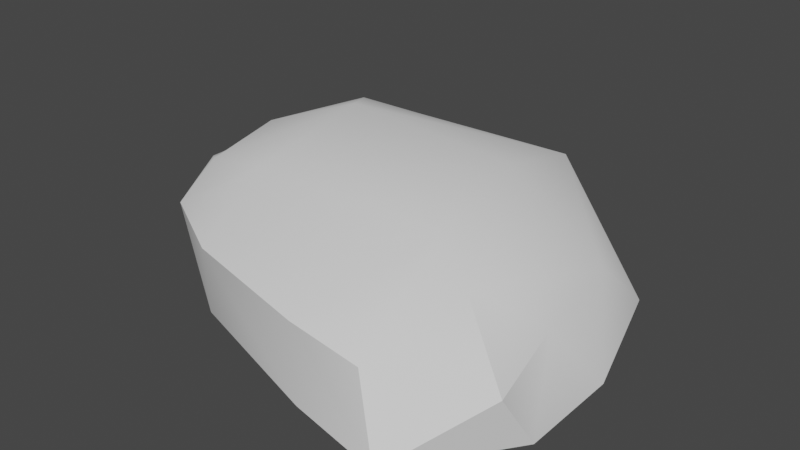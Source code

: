 # Source: RiverRock5.blend  (saved by Blender 2.91.10; exported with 4.5.12 LTS)
import bpy
from mathutils import Matrix  # noqa: F401  (used for matrix-valued properties, if any)

bpy.ops.wm.read_factory_settings(use_empty=True)
scene = bpy.context.scene
scene.name = 'Scene'

# ---- collections
col_collection = bpy.data.collections.new('Collection'); scene.collection.children.link(col_collection)

# ---- node groups
ng_auto_smooth = bpy.data.node_groups.new('Auto Smooth', 'GeometryNodeTree')
_s = ng_auto_smooth.interface.new_socket(name='Geometry', in_out='OUTPUT', socket_type='NodeSocketGeometry')
_s = ng_auto_smooth.interface.new_socket(name='Geometry', in_out='INPUT', socket_type='NodeSocketGeometry')
_s = ng_auto_smooth.interface.new_socket(name='Angle', in_out='INPUT', socket_type='NodeSocketFloat')
_s.subtype = 'ANGLE'
_s.min_value = 0.0
_s.max_value = 3.142
ng_auto_smooth.is_modifier = True
_N = ng_auto_smooth.nodes; _L = ng_auto_smooth.links
n0 = _N.new('NodeGroupOutput'); n0.name = 'Group Output'; n0.location = (480, -100)
n1 = _N.new('NodeGroupInput'); n1.name = 'Group Input'; n1.location = (-420, -300)
n2 = _N.new('NodeGroupInput'); n2.name = 'Group Input.001'; n2.location = (-60, -100)
n3 = _N.new('GeometryNodeSetShadeSmooth'); n3.name = 'Set Shade Smooth'; n3.location = (120, -100)
n3.domain = 'EDGE'
n4 = _N.new('GeometryNodeSetShadeSmooth'); n4.name = 'Set Shade Smooth.001'; n4.location = (300, -100)
n5 = _N.new('GeometryNodeInputMeshEdgeAngle'); n5.name = 'Edge Angle'; n5.location = (-420, -220)
n6 = _N.new('GeometryNodeInputEdgeSmooth'); n6.name = 'Is Edge Smooth'; n6.location = (-60, -160)
n7 = _N.new('GeometryNodeInputShadeSmooth'); n7.name = 'Is Face Smooth'; n7.location = (-240, -340)
n8 = _N.new('FunctionNodeBooleanMath'); n8.name = 'Boolean Math'; n8.location = (-60, -220)
n9 = _N.new('FunctionNodeCompare'); n9.name = 'Compare'; n9.location = (-240, -180)
n9.operation = 'LESS_EQUAL'
_L.new(n5.outputs[0], n9.inputs[0])
_L.new(n4.outputs[0], n0.inputs[0])
_L.new(n1.outputs[1], n9.inputs[1])
_L.new(n9.outputs[0], n8.inputs[0])
_L.new(n7.outputs[0], n8.inputs[1])
_L.new(n2.outputs[0], n3.inputs[0])
_L.new(n6.outputs[0], n3.inputs[1])
_L.new(n3.outputs[0], n4.inputs[0])
_L.new(n8.outputs[0], n3.inputs[2])
n0.is_active_output = True

# ---- world
world_world = bpy.data.worlds.new('World'); scene.world = world_world
world_world.use_nodes = True; world_world.node_tree.nodes.clear()
_N = world_world.node_tree.nodes; _L = world_world.node_tree.links
n0 = _N.new('ShaderNodeOutputWorld'); n0.name = 'World Output'; n0.location = (300, 300)
n1 = _N.new('ShaderNodeBackground'); n1.name = 'Background'; n1.location = (10, 300)
n1.inputs[0].default_value = (0.05088, 0.05088, 0.05088, 1.0)
_L.new(n1.outputs[0], n0.inputs[0])
n0.is_active_output = True
world_world.color = (0.05088, 0.05088, 0.05088)
world_world.use_sun_shadow = False
world_world.sun_shadow_jitter_overblur = 0.0

# ---- meshes
me_cube = bpy.data.meshes.new('Cube')
me_cube.from_pydata([(-0.1155, -0.4128, -1.005), (-0.1303, -0.4809, -0.6234), (-0.1871, 0.6758, -1.0), (-0.04405, 0.6949, -0.4315), (1.0, -0.8962, -1.0), (1.0, -0.9133, -0.6005), (1.0, 1.0, -1.0), (1.0, 1.0, -0.5627), (1.251, -0.3002, -0.395), (0.3388, -0.7564, -0.5868), (0.3059, 0.7072, -0.4339), (1.672, 0.2259, -0.626), (0.0, 1.0, -1.0), (1.665, 0.6071, -0.9563), (0.1529, 1.0, -0.64), (1.296, -0.8594, -0.708), (1.484, -1.0, -1.0), (1.464, -0.4292, -0.5164), (1.843, 0.0, -1.0), (0.3059, -0.3778, -0.3577), (0.1942, -0.6231, -1.017), (1.843, -0.5, -1.0), (1.795, -0.6543, -0.7393), (1.703, -0.2146, -0.7023), (-0.04638, 0.03619, -0.3568), (-0.2574, 0.3596, -0.7833), (-0.2028, 0.01301, -1.003), (-0.1379, 0.7184, -0.7424), (-0.221, 0.2391, -0.5103), (-0.2851, -0.1346, -0.7796), (-0.2288, -0.1817, -0.5179), (-0.05188, -0.3262, -0.4327), (0.3059, 0.2395, -0.2459), (-0.02338, 0.8781, -0.6983), (1.125, 0.3499, -0.3594)], [], [(28, 24, 3), (14, 10, 7), (20, 9, 1), (2, 12, 6, 4, 20, 0, 26), (19, 1, 9), (6, 7, 13), (34, 8, 17, 11), (8, 5, 15, 17), (5, 4, 16, 15), (4, 6, 13, 18, 21, 16), (3, 10, 14), (8, 19, 9, 5), (34, 32, 19, 8), (19, 31, 1), (12, 14, 6), (27, 3, 33), (27, 25, 3), (4, 5, 9, 20), (18, 13, 11), (23, 21, 18), (22, 21, 23), (18, 11, 23), (17, 22, 23), (16, 22, 15), (22, 16, 21), (22, 17, 15), (11, 17, 23), (13, 7, 11), (6, 14, 7), (33, 3, 14), (26, 0, 29), (2, 26, 25), (27, 2, 25), (25, 28, 3), (25, 26, 29), (0, 1, 30, 29), (30, 1, 31), (31, 24, 28, 30), (29, 30, 28, 25), (2, 27, 12), (0, 20, 1), (32, 24, 31, 19), (3, 24, 32), (10, 3, 32), (12, 27, 33), (12, 33, 14), (7, 10, 32, 34), (7, 34, 11)])
me_cube.polygons.foreach_set('use_smooth', [True] * 48)
_uv = me_cube.uv_layers.new(name='UVMap')
_uv.uv.foreach_set('vector', [0.7836, 0.01583, 0.816, 0.07379, 0.6629, 0.03006, 0.5854, 0.05185, 0.6386, 0.1118, 0.531, 0.2535, 0.3733, 0.638, 0.2671, 0.6837, 0.2763, 0.5518, 0.1011, 0.5207, 0.02046, 0.4767, 0.01464, 0.231, 0.4801, 0.22, 0.4178, 0.4195, 0.3679, 0.4968, 0.2639, 0.5207, 0.892, 0.1836, 0.9513, 0.08096, 0.9863, 0.2103, 0.2607, 0.7449, 0.1533, 0.7449, 0.25, 0.5673, 0.674, 0.3271, 0.8169, 0.4006, 0.838, 0.4563, 0.6742, 0.4605, 0.8169, 0.4006, 0.9832, 0.376, 0.9557, 0.4399, 0.838, 0.4563, 0.2731, 0.8492, 0.3712, 0.8469, 0.3733, 0.967, 0.3022, 0.9123, 0.4801, 0.22, 0.01464, 0.231, 0.1071, 0.06539, 0.2552, 0.01809, 0.3779, 0.01517, 0.5027, 0.1005, 0.6629, 0.03006, 0.6386, 0.1118, 0.5854, 0.05185, 0.8169, 0.4006, 0.892, 0.1836, 0.9863, 0.2103, 0.9832, 0.376, 0.674, 0.3271, 0.7453, 0.1447, 0.892, 0.1836, 0.8169, 0.4006, 0.892, 0.1836, 0.9041, 0.09405, 0.9513, 0.08096, 0.2607, 0.9869, 0.1723, 0.9499, 0.2607, 0.7449, 0.08242, 0.6349, 0.004249, 0.6319, 0.07117, 0.5888, 0.08242, 0.6349, 0.09063, 0.728, 0.004249, 0.6319, 0.3712, 0.8469, 0.2731, 0.8492, 0.2671, 0.6837, 0.3733, 0.638, 0.4577, 0.7977, 0.4633, 0.894, 0.379, 0.8123, 0.3905, 0.7294, 0.4517, 0.6972, 0.4577, 0.7977, 0.3896, 0.6546, 0.4517, 0.6972, 0.3905, 0.7294, 0.4577, 0.7977, 0.379, 0.8123, 0.3905, 0.7294, 0.838, 0.4563, 0.8777, 0.5435, 0.7786, 0.4942, 0.9863, 0.4861, 0.8777, 0.5435, 0.9557, 0.4399, 0.3896, 0.6546, 0.4633, 0.5463, 0.4517, 0.6972, 0.8777, 0.5435, 0.838, 0.4563, 0.9557, 0.4399, 0.6742, 0.4605, 0.838, 0.4563, 0.7786, 0.4942, 0.25, 0.5673, 0.1533, 0.7449, 0.1689, 0.549, 0.2607, 0.7449, 0.1723, 0.9499, 0.1533, 0.7449, 0.07117, 0.5888, 0.004249, 0.6319, 0.05478, 0.5469, 0.1391, 0.8063, 0.1329, 0.8997, 0.0845, 0.8458, 0.1459, 0.6498, 0.1391, 0.8063, 0.09063, 0.728, 0.08242, 0.6349, 0.1459, 0.6498, 0.09063, 0.728, 0.09063, 0.728, 0.02177, 0.7521, 0.004249, 0.6319, 0.09063, 0.728, 0.1391, 0.8063, 0.0845, 0.8458, 0.1329, 0.8997, 0.03915, 0.9148, 0.01884, 0.8514, 0.0845, 0.8458, 0.8835, 0.04096, 0.9513, 0.08096, 0.9041, 0.09405, 0.9041, 0.09405, 0.816, 0.07379, 0.7836, 0.01583, 0.8835, 0.04096, 0.0845, 0.8458, 0.01884, 0.8514, 0.02177, 0.7521, 0.09063, 0.728, 0.1459, 0.6498, 0.08242, 0.6349, 0.1459, 0.56, 0.3708, 0.5485, 0.3733, 0.638, 0.2763, 0.5518, 0.7453, 0.1447, 0.816, 0.07379, 0.9041, 0.09405, 0.892, 0.1836, 0.6629, 0.03006, 0.816, 0.07379, 0.7453, 0.1447, 0.6386, 0.1118, 0.6629, 0.03006, 0.7453, 0.1447, 0.1459, 0.56, 0.08242, 0.6349, 0.07117, 0.5888, 0.1459, 0.56, 0.07117, 0.5888, 0.05478, 0.5469, 0.531, 0.2535, 0.6386, 0.1118, 0.7453, 0.1447, 0.674, 0.3271, 0.531, 0.2535, 0.674, 0.3271, 0.6742, 0.4605])
me_cube.use_remesh_preserve_volume = False
me_cube.use_remesh_preserve_attributes = False
me_cube.use_mirror_vertex_groups = False
me_cube.update()

# ---- objects
ob_cube = bpy.data.objects.new('Cube', me_cube)

# ---- transforms, parenting, visibility, modifiers, constraints
ob_cube.location = (0.0, 0.0, 0.0)
ob_cube.lineart.crease_threshold = 0.0
_m = ob_cube.modifiers.new('Auto Smooth', 'NODES')
_m.node_group = ng_auto_smooth
_gi = [s.identifier for s in ng_auto_smooth.interface.items_tree if s.item_type == 'SOCKET' and s.in_out == 'INPUT']
_m[_gi[1]] = 0.5236  # Angle

# ---- collection membership
col_collection.objects.link(ob_cube)

# ---- scene / render settings (as saved in the file)
scene.frame_start = 1; scene.frame_end = 250; scene.frame_set(1)
scene.render.engine = 'BLENDER_EEVEE_NEXT'
scene.cycles.use_denoising = False
scene.cycles.samples = 128
scene.cycles.sampling_pattern = 'TABULATED_SOBOL'
scene.cycles.use_adaptive_sampling = False
scene.cycles.use_light_tree = False
scene.view_settings.view_transform = 'Filmic'
bpy.context.view_layer.update()

# ---- added for rendering (the .blend has no active camera and no usable light): camera, sun
cam_auto = bpy.data.cameras.new('AutoCamera')
cam_auto.lens = 50.0
cam_auto.sensor_width = 36.0
cam_auto.clip_end = 1000.0
ob_auto_camera = bpy.data.objects.new('AutoCamera', cam_auto)
scene.collection.objects.link(ob_auto_camera)
ob_auto_camera.location = (3.57376, -3.35371, 1.60425)
ob_auto_camera.rotation_euler = (1.09748, -7.21219e-08, 0.694738)
scene.camera = ob_auto_camera
light_auto_sun = bpy.data.lights.new('AutoSun', 'SUN')
light_auto_sun.energy = 3.0
light_auto_sun.angle = 0.0523599
ob_auto_sun = bpy.data.objects.new('AutoSun', light_auto_sun)
scene.collection.objects.link(ob_auto_sun)
ob_auto_sun.rotation_euler = (0.872665, 0.174533, 0.523599)
bpy.context.view_layer.update()
